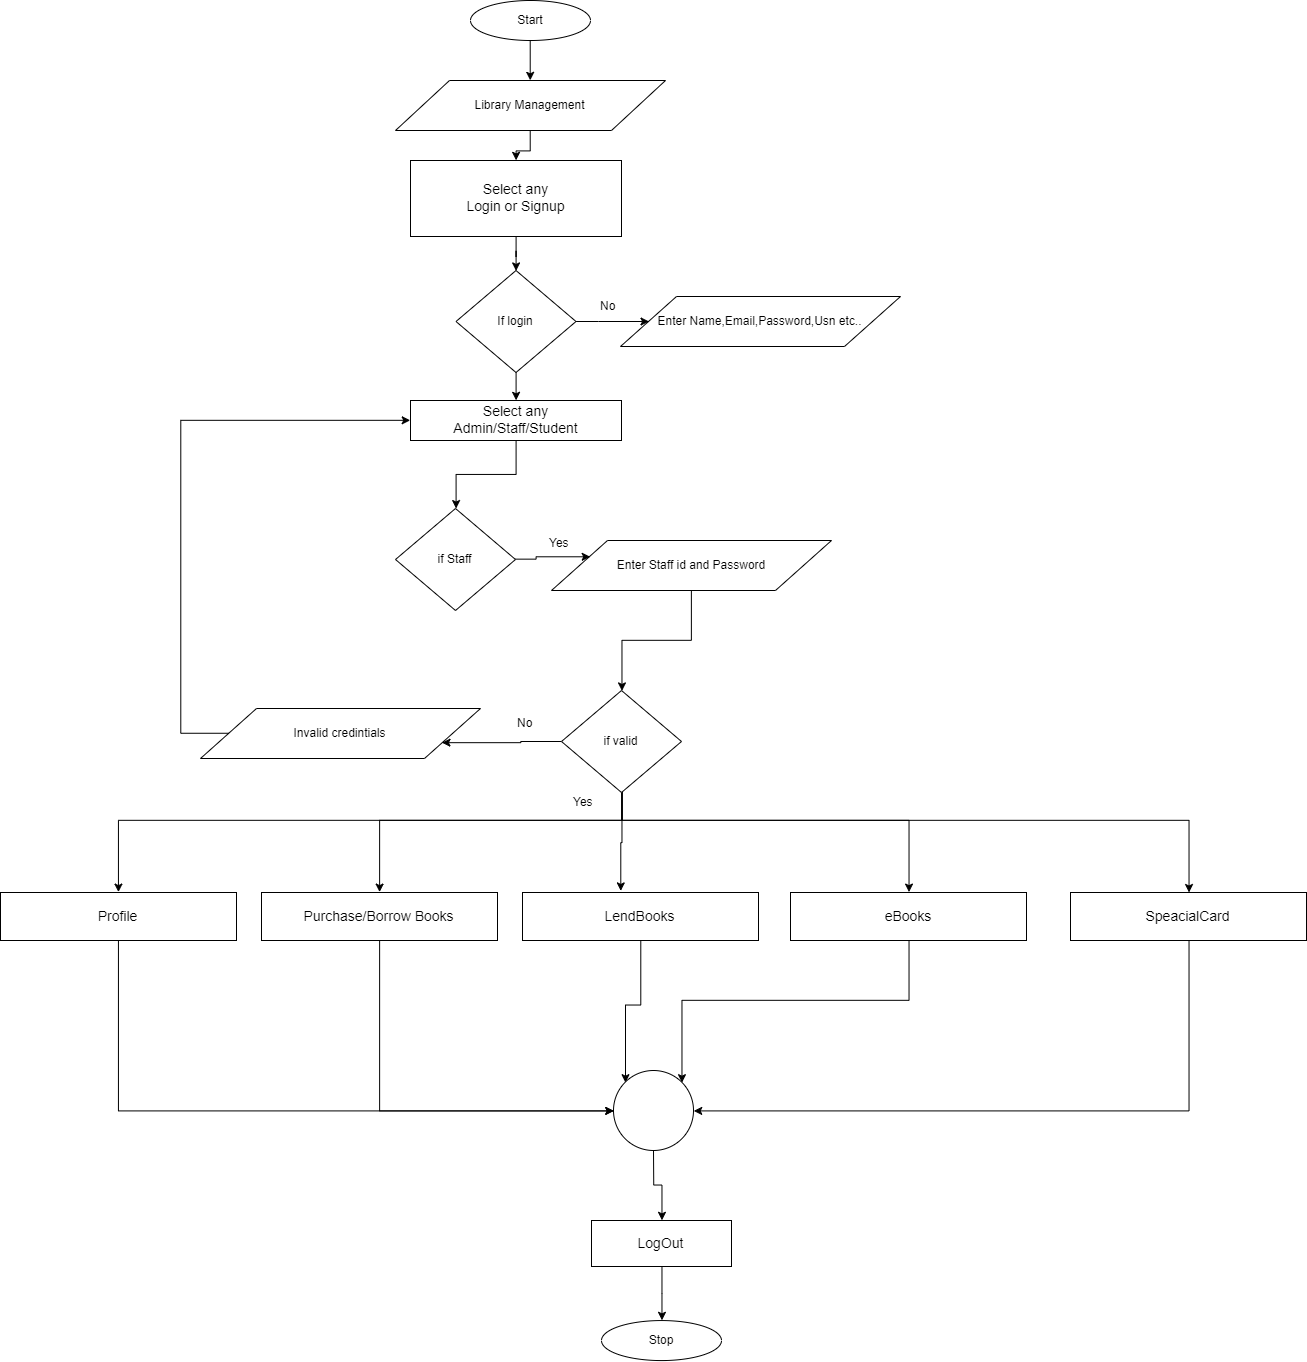

The diagram above was exported from draw.io. Its source (the exported page's mxGraphModel, read from the mxfile embedded in the PNG):
<mxGraphModel dx="2055" dy="699" grid="1" gridSize="10" guides="1" tooltips="1" connect="1" arrows="1" fold="1" page="1" pageScale="1" pageWidth="850" pageHeight="1100" math="0" shadow="0">
  <root>
    <mxCell id="0" />
    <mxCell id="1" parent="0" />
    <mxCell id="ZongM_k2P2WnUVUFg8D7-1" style="edgeStyle=orthogonalEdgeStyle;rounded=0;orthogonalLoop=1;jettySize=auto;html=1;exitX=0.5;exitY=1;exitDx=0;exitDy=0;entryX=0.5;entryY=0;entryDx=0;entryDy=0;" edge="1" parent="1" source="ZongM_k2P2WnUVUFg8D7-2" target="ZongM_k2P2WnUVUFg8D7-4">
      <mxGeometry relative="1" as="geometry" />
    </mxCell>
    <mxCell id="ZongM_k2P2WnUVUFg8D7-2" value="Start" style="ellipse;whiteSpace=wrap;html=1;" vertex="1" parent="1">
      <mxGeometry x="-70" width="120" height="40" as="geometry" />
    </mxCell>
    <mxCell id="ZongM_k2P2WnUVUFg8D7-27" style="edgeStyle=orthogonalEdgeStyle;rounded=0;orthogonalLoop=1;jettySize=auto;html=1;entryX=0.5;entryY=0;entryDx=0;entryDy=0;" edge="1" parent="1" source="ZongM_k2P2WnUVUFg8D7-4" target="ZongM_k2P2WnUVUFg8D7-26">
      <mxGeometry relative="1" as="geometry" />
    </mxCell>
    <mxCell id="ZongM_k2P2WnUVUFg8D7-4" value="Library Management" style="shape=parallelogram;perimeter=parallelogramPerimeter;whiteSpace=wrap;html=1;" vertex="1" parent="1">
      <mxGeometry x="-145" y="80" width="270" height="50" as="geometry" />
    </mxCell>
    <mxCell id="ZongM_k2P2WnUVUFg8D7-7" value="Stop" style="ellipse;whiteSpace=wrap;html=1;" vertex="1" parent="1">
      <mxGeometry x="61" y="1320.064708036535" width="120" height="40" as="geometry" />
    </mxCell>
    <mxCell id="ZongM_k2P2WnUVUFg8D7-34" style="edgeStyle=orthogonalEdgeStyle;rounded=0;orthogonalLoop=1;jettySize=auto;html=1;entryX=0.5;entryY=0;entryDx=0;entryDy=0;" edge="1" parent="1" source="ZongM_k2P2WnUVUFg8D7-26" target="ZongM_k2P2WnUVUFg8D7-28">
      <mxGeometry relative="1" as="geometry" />
    </mxCell>
    <mxCell id="ZongM_k2P2WnUVUFg8D7-26" value="&lt;div&gt;&lt;span style=&quot;font-size: 14px&quot;&gt;Select any&lt;/span&gt;&lt;/div&gt;&lt;div&gt;&lt;span style=&quot;font-size: 14px&quot;&gt;Login or Signup&lt;/span&gt;&lt;/div&gt;" style="rounded=0;whiteSpace=wrap;html=1;" vertex="1" parent="1">
      <mxGeometry x="-130" y="160" width="211" height="76" as="geometry" />
    </mxCell>
    <mxCell id="ZongM_k2P2WnUVUFg8D7-30" style="edgeStyle=orthogonalEdgeStyle;rounded=0;orthogonalLoop=1;jettySize=auto;html=1;entryX=0;entryY=0.5;entryDx=0;entryDy=0;" edge="1" parent="1" source="ZongM_k2P2WnUVUFg8D7-28" target="ZongM_k2P2WnUVUFg8D7-29">
      <mxGeometry relative="1" as="geometry" />
    </mxCell>
    <mxCell id="ZongM_k2P2WnUVUFg8D7-89" style="edgeStyle=orthogonalEdgeStyle;rounded=0;orthogonalLoop=1;jettySize=auto;html=1;entryX=0.5;entryY=0;entryDx=0;entryDy=0;" edge="1" parent="1" source="ZongM_k2P2WnUVUFg8D7-28" target="ZongM_k2P2WnUVUFg8D7-87">
      <mxGeometry relative="1" as="geometry" />
    </mxCell>
    <mxCell id="ZongM_k2P2WnUVUFg8D7-28" value="If login" style="rhombus;whiteSpace=wrap;html=1;" vertex="1" parent="1">
      <mxGeometry x="-84.5" y="270" width="120" height="102" as="geometry" />
    </mxCell>
    <mxCell id="ZongM_k2P2WnUVUFg8D7-29" value="Enter Name,Email,Password,Usn etc.." style="shape=parallelogram;perimeter=parallelogramPerimeter;whiteSpace=wrap;html=1;" vertex="1" parent="1">
      <mxGeometry x="80" y="296" width="280" height="50" as="geometry" />
    </mxCell>
    <mxCell id="ZongM_k2P2WnUVUFg8D7-31" value="No" style="text;html=1;resizable=0;points=[];autosize=1;align=left;verticalAlign=top;spacingTop=-4;" vertex="1" parent="1">
      <mxGeometry x="58" y="296" width="30" height="20" as="geometry" />
    </mxCell>
    <mxCell id="ZongM_k2P2WnUVUFg8D7-127" style="edgeStyle=orthogonalEdgeStyle;rounded=0;orthogonalLoop=1;jettySize=auto;html=1;entryX=0;entryY=0.5;entryDx=0;entryDy=0;" edge="1" parent="1" source="ZongM_k2P2WnUVUFg8D7-33" target="ZongM_k2P2WnUVUFg8D7-125">
      <mxGeometry relative="1" as="geometry">
        <Array as="points">
          <mxPoint x="-161" y="1110" />
        </Array>
      </mxGeometry>
    </mxCell>
    <mxCell id="ZongM_k2P2WnUVUFg8D7-33" value="&lt;div&gt;&lt;span style=&quot;font-size: 14px&quot;&gt;Purchase/Borrow Books&lt;/span&gt;&lt;/div&gt;" style="rounded=0;whiteSpace=wrap;html=1;" vertex="1" parent="1">
      <mxGeometry x="-279" y="892" width="236" height="48" as="geometry" />
    </mxCell>
    <mxCell id="ZongM_k2P2WnUVUFg8D7-112" style="edgeStyle=orthogonalEdgeStyle;rounded=0;orthogonalLoop=1;jettySize=auto;html=1;entryX=0.5;entryY=0;entryDx=0;entryDy=0;" edge="1" parent="1" source="ZongM_k2P2WnUVUFg8D7-43" target="ZongM_k2P2WnUVUFg8D7-80">
      <mxGeometry relative="1" as="geometry" />
    </mxCell>
    <mxCell id="ZongM_k2P2WnUVUFg8D7-43" value="Enter Staff id and Password" style="shape=parallelogram;perimeter=parallelogramPerimeter;whiteSpace=wrap;html=1;" vertex="1" parent="1">
      <mxGeometry x="11" y="540" width="280" height="50" as="geometry" />
    </mxCell>
    <mxCell id="ZongM_k2P2WnUVUFg8D7-64" style="edgeStyle=orthogonalEdgeStyle;rounded=0;orthogonalLoop=1;jettySize=auto;html=1;entryX=0.5;entryY=0;entryDx=0;entryDy=0;" edge="1" parent="1" source="ZongM_k2P2WnUVUFg8D7-63" target="ZongM_k2P2WnUVUFg8D7-7">
      <mxGeometry relative="1" as="geometry" />
    </mxCell>
    <mxCell id="ZongM_k2P2WnUVUFg8D7-63" value="&lt;div&gt;&lt;span style=&quot;font-size: 14px&quot;&gt;LogOut&lt;/span&gt;&lt;/div&gt;" style="rounded=0;whiteSpace=wrap;html=1;" vertex="1" parent="1">
      <mxGeometry x="51" y="1220" width="140" height="46" as="geometry" />
    </mxCell>
    <mxCell id="ZongM_k2P2WnUVUFg8D7-109" style="edgeStyle=orthogonalEdgeStyle;rounded=0;orthogonalLoop=1;jettySize=auto;html=1;entryX=1;entryY=0.75;entryDx=0;entryDy=0;" edge="1" parent="1" source="ZongM_k2P2WnUVUFg8D7-80" target="ZongM_k2P2WnUVUFg8D7-108">
      <mxGeometry relative="1" as="geometry" />
    </mxCell>
    <mxCell id="ZongM_k2P2WnUVUFg8D7-120" style="edgeStyle=orthogonalEdgeStyle;rounded=0;orthogonalLoop=1;jettySize=auto;html=1;entryX=0.5;entryY=0;entryDx=0;entryDy=0;" edge="1" parent="1" source="ZongM_k2P2WnUVUFg8D7-80" target="ZongM_k2P2WnUVUFg8D7-33">
      <mxGeometry relative="1" as="geometry">
        <Array as="points">
          <mxPoint x="81" y="820" />
          <mxPoint x="-161" y="820" />
        </Array>
      </mxGeometry>
    </mxCell>
    <mxCell id="ZongM_k2P2WnUVUFg8D7-121" style="edgeStyle=orthogonalEdgeStyle;rounded=0;orthogonalLoop=1;jettySize=auto;html=1;entryX=0.416;entryY=-0.033;entryDx=0;entryDy=0;entryPerimeter=0;" edge="1" parent="1" source="ZongM_k2P2WnUVUFg8D7-80" target="ZongM_k2P2WnUVUFg8D7-98">
      <mxGeometry relative="1" as="geometry">
        <Array as="points">
          <mxPoint x="81" y="842" />
          <mxPoint x="80" y="842" />
        </Array>
      </mxGeometry>
    </mxCell>
    <mxCell id="ZongM_k2P2WnUVUFg8D7-122" style="edgeStyle=orthogonalEdgeStyle;rounded=0;orthogonalLoop=1;jettySize=auto;html=1;entryX=0.5;entryY=0;entryDx=0;entryDy=0;" edge="1" parent="1" source="ZongM_k2P2WnUVUFg8D7-80" target="ZongM_k2P2WnUVUFg8D7-99">
      <mxGeometry relative="1" as="geometry">
        <Array as="points">
          <mxPoint x="81" y="820" />
          <mxPoint x="369" y="820" />
        </Array>
      </mxGeometry>
    </mxCell>
    <mxCell id="ZongM_k2P2WnUVUFg8D7-124" style="edgeStyle=orthogonalEdgeStyle;rounded=0;orthogonalLoop=1;jettySize=auto;html=1;" edge="1" parent="1" source="ZongM_k2P2WnUVUFg8D7-80" target="ZongM_k2P2WnUVUFg8D7-123">
      <mxGeometry relative="1" as="geometry">
        <Array as="points">
          <mxPoint x="81" y="820" />
          <mxPoint x="649" y="820" />
        </Array>
      </mxGeometry>
    </mxCell>
    <mxCell id="ZongM_k2P2WnUVUFg8D7-132" style="edgeStyle=orthogonalEdgeStyle;rounded=0;orthogonalLoop=1;jettySize=auto;html=1;entryX=0.5;entryY=0;entryDx=0;entryDy=0;" edge="1" parent="1" source="ZongM_k2P2WnUVUFg8D7-80" target="ZongM_k2P2WnUVUFg8D7-131">
      <mxGeometry relative="1" as="geometry">
        <Array as="points">
          <mxPoint x="81" y="820" />
          <mxPoint x="-422" y="820" />
        </Array>
      </mxGeometry>
    </mxCell>
    <mxCell id="ZongM_k2P2WnUVUFg8D7-80" value="if valid" style="rhombus;whiteSpace=wrap;html=1;" vertex="1" parent="1">
      <mxGeometry x="21" y="690" width="120" height="102" as="geometry" />
    </mxCell>
    <mxCell id="ZongM_k2P2WnUVUFg8D7-83" value="Yes" style="text;html=1;resizable=0;points=[];autosize=1;align=left;verticalAlign=top;spacingTop=-4;" vertex="1" parent="1">
      <mxGeometry x="31" y="792" width="40" height="20" as="geometry" />
    </mxCell>
    <mxCell id="ZongM_k2P2WnUVUFg8D7-116" style="edgeStyle=orthogonalEdgeStyle;rounded=0;orthogonalLoop=1;jettySize=auto;html=1;entryX=0.5;entryY=0;entryDx=0;entryDy=0;" edge="1" parent="1" source="ZongM_k2P2WnUVUFg8D7-87" target="ZongM_k2P2WnUVUFg8D7-114">
      <mxGeometry relative="1" as="geometry" />
    </mxCell>
    <mxCell id="ZongM_k2P2WnUVUFg8D7-87" value="&lt;div&gt;&lt;span style=&quot;font-size: 14px&quot;&gt;Select any&lt;/span&gt;&lt;/div&gt;&lt;div&gt;&lt;span style=&quot;font-size: 14px&quot;&gt;Admin/Staff/Student&lt;/span&gt;&lt;/div&gt;" style="rounded=0;whiteSpace=wrap;html=1;" vertex="1" parent="1">
      <mxGeometry x="-130" y="400" width="211" height="40" as="geometry" />
    </mxCell>
    <mxCell id="ZongM_k2P2WnUVUFg8D7-128" style="edgeStyle=orthogonalEdgeStyle;rounded=0;orthogonalLoop=1;jettySize=auto;html=1;entryX=0;entryY=0;entryDx=0;entryDy=0;" edge="1" parent="1" source="ZongM_k2P2WnUVUFg8D7-98" target="ZongM_k2P2WnUVUFg8D7-125">
      <mxGeometry relative="1" as="geometry" />
    </mxCell>
    <mxCell id="ZongM_k2P2WnUVUFg8D7-98" value="&lt;div&gt;&lt;span style=&quot;font-size: 14px&quot;&gt;LendBooks&lt;/span&gt;&lt;/div&gt;" style="rounded=0;whiteSpace=wrap;html=1;" vertex="1" parent="1">
      <mxGeometry x="-18" y="892" width="236" height="48" as="geometry" />
    </mxCell>
    <mxCell id="ZongM_k2P2WnUVUFg8D7-129" style="edgeStyle=orthogonalEdgeStyle;rounded=0;orthogonalLoop=1;jettySize=auto;html=1;entryX=1;entryY=0;entryDx=0;entryDy=0;" edge="1" parent="1" source="ZongM_k2P2WnUVUFg8D7-99" target="ZongM_k2P2WnUVUFg8D7-125">
      <mxGeometry relative="1" as="geometry">
        <Array as="points">
          <mxPoint x="369" y="1000" />
          <mxPoint x="141" y="1000" />
        </Array>
      </mxGeometry>
    </mxCell>
    <mxCell id="ZongM_k2P2WnUVUFg8D7-99" value="&lt;span style=&quot;font-size: 14px&quot;&gt;eBooks&lt;br&gt;&lt;/span&gt;" style="rounded=0;whiteSpace=wrap;html=1;" vertex="1" parent="1">
      <mxGeometry x="250" y="892" width="236" height="48" as="geometry" />
    </mxCell>
    <mxCell id="ZongM_k2P2WnUVUFg8D7-110" style="edgeStyle=orthogonalEdgeStyle;rounded=0;orthogonalLoop=1;jettySize=auto;html=1;exitX=0;exitY=0.5;exitDx=0;exitDy=0;entryX=0;entryY=0.5;entryDx=0;entryDy=0;" edge="1" parent="1" source="ZongM_k2P2WnUVUFg8D7-108" target="ZongM_k2P2WnUVUFg8D7-87">
      <mxGeometry relative="1" as="geometry">
        <Array as="points">
          <mxPoint x="-360" y="733" />
          <mxPoint x="-360" y="420" />
        </Array>
      </mxGeometry>
    </mxCell>
    <mxCell id="ZongM_k2P2WnUVUFg8D7-108" value="Invalid credintials" style="shape=parallelogram;perimeter=parallelogramPerimeter;whiteSpace=wrap;html=1;" vertex="1" parent="1">
      <mxGeometry x="-340" y="708" width="280" height="50" as="geometry" />
    </mxCell>
    <mxCell id="ZongM_k2P2WnUVUFg8D7-113" value="No&lt;br&gt;" style="text;html=1;resizable=0;points=[];autosize=1;align=left;verticalAlign=top;spacingTop=-4;" vertex="1" parent="1">
      <mxGeometry x="-25" y="713" width="30" height="20" as="geometry" />
    </mxCell>
    <mxCell id="ZongM_k2P2WnUVUFg8D7-115" style="edgeStyle=orthogonalEdgeStyle;rounded=0;orthogonalLoop=1;jettySize=auto;html=1;entryX=0;entryY=0.25;entryDx=0;entryDy=0;" edge="1" parent="1" source="ZongM_k2P2WnUVUFg8D7-114" target="ZongM_k2P2WnUVUFg8D7-43">
      <mxGeometry relative="1" as="geometry" />
    </mxCell>
    <mxCell id="ZongM_k2P2WnUVUFg8D7-114" value="if Staff" style="rhombus;whiteSpace=wrap;html=1;" vertex="1" parent="1">
      <mxGeometry x="-145" y="508" width="120" height="102" as="geometry" />
    </mxCell>
    <mxCell id="ZongM_k2P2WnUVUFg8D7-117" value="Yes" style="text;html=1;resizable=0;points=[];autosize=1;align=left;verticalAlign=top;spacingTop=-4;" vertex="1" parent="1">
      <mxGeometry x="7" y="533" width="40" height="20" as="geometry" />
    </mxCell>
    <mxCell id="ZongM_k2P2WnUVUFg8D7-126" style="edgeStyle=orthogonalEdgeStyle;rounded=0;orthogonalLoop=1;jettySize=auto;html=1;entryX=1;entryY=0.5;entryDx=0;entryDy=0;" edge="1" parent="1" source="ZongM_k2P2WnUVUFg8D7-123" target="ZongM_k2P2WnUVUFg8D7-125">
      <mxGeometry relative="1" as="geometry">
        <Array as="points">
          <mxPoint x="649" y="1110" />
        </Array>
      </mxGeometry>
    </mxCell>
    <mxCell id="ZongM_k2P2WnUVUFg8D7-123" value="&lt;span style=&quot;font-size: 14px&quot;&gt;SpeacialCard&lt;br&gt;&lt;/span&gt;" style="rounded=0;whiteSpace=wrap;html=1;" vertex="1" parent="1">
      <mxGeometry x="530" y="892" width="236" height="48" as="geometry" />
    </mxCell>
    <mxCell id="ZongM_k2P2WnUVUFg8D7-130" style="edgeStyle=orthogonalEdgeStyle;rounded=0;orthogonalLoop=1;jettySize=auto;html=1;entryX=0.5;entryY=0;entryDx=0;entryDy=0;" edge="1" parent="1" source="ZongM_k2P2WnUVUFg8D7-125" target="ZongM_k2P2WnUVUFg8D7-63">
      <mxGeometry relative="1" as="geometry" />
    </mxCell>
    <mxCell id="ZongM_k2P2WnUVUFg8D7-125" value="" style="ellipse;whiteSpace=wrap;html=1;aspect=fixed;" vertex="1" parent="1">
      <mxGeometry x="73" y="1070" width="80" height="80" as="geometry" />
    </mxCell>
    <mxCell id="ZongM_k2P2WnUVUFg8D7-133" style="edgeStyle=orthogonalEdgeStyle;rounded=0;orthogonalLoop=1;jettySize=auto;html=1;entryX=0;entryY=0.5;entryDx=0;entryDy=0;" edge="1" parent="1" source="ZongM_k2P2WnUVUFg8D7-131" target="ZongM_k2P2WnUVUFg8D7-125">
      <mxGeometry relative="1" as="geometry">
        <Array as="points">
          <mxPoint x="-422" y="1110" />
        </Array>
      </mxGeometry>
    </mxCell>
    <mxCell id="ZongM_k2P2WnUVUFg8D7-131" value="&lt;div&gt;&lt;span style=&quot;font-size: 14px&quot;&gt;Profile&lt;/span&gt;&lt;/div&gt;" style="rounded=0;whiteSpace=wrap;html=1;" vertex="1" parent="1">
      <mxGeometry x="-540" y="892" width="236" height="48" as="geometry" />
    </mxCell>
  </root>
</mxGraphModel>